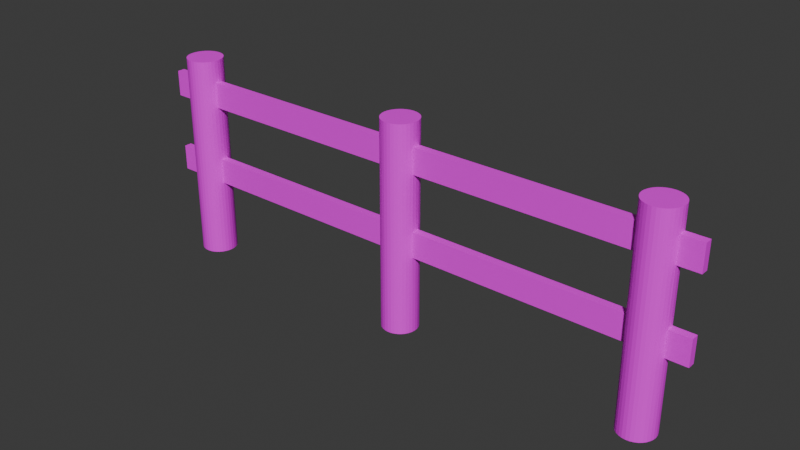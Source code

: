 # Source: Fence.blend  (saved by Blender 5.1.29; exported with 4.5.12 LTS)
import bpy
from mathutils import Matrix  # noqa: F401  (used for matrix-valued properties, if any)

bpy.ops.wm.read_factory_settings(use_empty=True)
scene = bpy.context.scene
scene.name = 'Scene'

# ---- images (referenced by path relative to the original .blend; pixels are not part of the script)
import os
ASSET_DIR = os.environ.get("B2B_ASSET_DIR", "")  # directory of the original .blend (textures are referenced by path, not embedded)
HERE = os.path.dirname(os.path.abspath(__file__))  # packed textures are extracted next to this script under _unpacked/

def load_image(name, relpath, width, height, colorspace="sRGB"):
    """Load a texture the original file referenced (path relative to the .blend, or extracted next to this script)."""
    p = next((c for c in (os.path.join(HERE, relpath), os.path.join(ASSET_DIR, relpath)) if relpath and os.path.exists(c)), "")
    if p:
        img = bpy.data.images.load(p, check_existing=True)
        img.name = name
    else:  # same state as the original file: an image datablock whose file is absent (Cycles renders it pink)
        img = bpy.data.images.new(name, width, height)
        img.source = "FILE"
        img.filepath = "//" + (relpath or name)
    img.colorspace_settings.name = colorspace
    return img
img_fence_body_png = load_image('Fence_Body.png', 'UV_MeshTex/Fence_Body.png', 1024, 1024, 'sRGB')

# ---- materials (node trees are filled in below, after node groups)
mat_fence_mat = bpy.data.materials.new('Fence_mat')

# ---- material node trees
mat_fence_mat.use_nodes = True; mat_fence_mat.node_tree.nodes.clear()
_N = mat_fence_mat.node_tree.nodes; _L = mat_fence_mat.node_tree.links
n0 = _N.new('ShaderNodeBsdfPrincipled'); n0.name = 'プリンシプルBSDF'; n0.location = (-200, 100)
n1 = _N.new('ShaderNodeOutputMaterial'); n1.name = 'マテリアル出力'; n1.location = (200, 100)
n2 = _N.new('ShaderNodeTexImage'); n2.name = '画像テクスチャ'; n2.location = (-576, 93)
n2.image = img_fence_body_png
_L.new(n0.outputs[0], n1.inputs[0])
_L.new(n2.outputs[0], n0.inputs[0])
n1.is_active_output = True

# ---- world
world_world = bpy.data.worlds.new('World'); scene.world = world_world
world_world.use_nodes = True; world_world.node_tree.nodes.clear()
_N = world_world.node_tree.nodes; _L = world_world.node_tree.links
n0 = _N.new('ShaderNodeOutputWorld'); n0.name = 'World Output'; n0.location = (200, 100)
n1 = _N.new('ShaderNodeBackground'); n1.name = 'Background'; n1.location = (-200, 100)
n1.inputs[0].default_value = (0.05088, 0.05088, 0.05088, 1.0)
_L.new(n1.outputs[0], n0.inputs[0])
n0.is_active_output = True
world_world.color = (0.05088, 0.05088, 0.05088)
world_world.sun_shadow_jitter_overblur = 0.0

# ---- meshes
me_x = bpy.data.meshes.new('円柱')
me_x.from_pydata([(0.0, 1.0, -1.0), (29.78, -0.2117, 0.5357), (0.0, 1.0, 1.0), (29.78, -0.2117, 0.7845), (0.1951, 0.9808, -1.0), (29.78, 0.2117, 0.5357), (0.1951, 0.9808, 1.0), (29.78, 0.2117, 0.7845), (-2.161, -0.2117, 0.5357), (0.3827, 0.9239, -1.0), (0.3827, 0.9239, 1.0), (-2.161, -0.2117, 0.7845), (-2.161, 0.2117, 0.5357), (0.5556, 0.8315, -1.0), (0.5556, 0.8315, 1.0), (-2.161, 0.2117, 0.7845), (0.7071, 0.7071, -1.0), (29.78, -0.2117, -0.248), (0.7071, 0.7071, 1.0), (29.78, -0.2117, 0.0008236), (29.78, 0.2117, -0.248), (0.8315, 0.5556, -1.0), (0.8315, 0.5556, 1.0), (29.78, 0.2117, 0.0008236), (0.9239, 0.3827, -1.0), (-2.161, -0.2117, -0.248), (0.9239, 0.3827, 1.0), (-2.161, -0.2117, 0.0008236), (0.9808, 0.1951, -1.0), (-2.161, 0.2117, -0.248), (0.9808, 0.1951, 1.0), (-2.161, 0.2117, 0.0008236), (1.0, 0.0, -1.0), (1.0, 0.0, 1.0), (0.9808, -0.1951, -1.0), (0.9808, -0.1951, 1.0), (0.9239, -0.3827, -1.0), (0.9239, -0.3827, 1.0), (0.8315, -0.5556, -1.0), (0.8315, -0.5556, 1.0), (0.7071, -0.7071, -1.0), (0.7071, -0.7071, 1.0), (0.5556, -0.8315, -1.0), (0.5556, -0.8315, 1.0), (0.3827, -0.9239, -1.0), (0.3827, -0.9239, 1.0), (0.1951, -0.9808, -1.0), (0.1951, -0.9808, 1.0), (0.0, -1.0, -1.0), (0.0, -1.0, 1.0), (-0.1951, -0.9808, -1.0), (-0.1951, -0.9808, 1.0), (-0.3827, -0.9239, -1.0), (-0.3827, -0.9239, 1.0), (-0.5556, -0.8315, -1.0), (-0.5556, -0.8315, 1.0), (-0.7071, -0.7071, -1.0), (-0.7071, -0.7071, 1.0), (-0.8315, -0.5556, -1.0), (-0.8315, -0.5556, 1.0), (-0.9239, -0.3827, -1.0), (-0.9239, -0.3827, 1.0), (-0.9808, -0.1951, -1.0), (-0.9808, -0.1951, 1.0), (-1.0, 0.0, -1.0), (-1.0, 0.0, 1.0), (-0.9808, 0.1951, -1.0), (-0.9808, 0.1951, 1.0), (-0.9239, 0.3827, -1.0), (-0.9239, 0.3827, 1.0), (-0.8315, 0.5556, -1.0), (-0.8315, 0.5556, 1.0), (-0.7071, 0.7071, -1.0), (-0.7071, 0.7071, 1.0), (-0.5556, 0.8315, -1.0), (-0.5556, 0.8315, 1.0), (-0.3827, 0.9239, -1.0), (-0.3827, 0.9239, 1.0), (-0.1951, 0.9808, -1.0), (-0.1951, 0.9808, 1.0), (13.82, 1.0, -1.0), (13.82, 1.0, 1.0), (14.02, 0.9808, -1.0), (14.02, 0.9808, 1.0), (14.2, 0.9239, -1.0), (14.2, 0.9239, 1.0), (14.38, 0.8315, -1.0), (14.38, 0.8315, 1.0), (14.53, 0.7071, -1.0), (14.53, 0.7071, 1.0), (14.65, 0.5556, -1.0), (14.65, 0.5556, 1.0), (14.74, 0.3827, -1.0), (14.74, 0.3827, 1.0), (14.8, 0.1951, -1.0), (14.8, 0.1951, 1.0), (14.82, 0.0, -1.0), (14.82, 0.0, 1.0), (14.8, -0.1951, -1.0), (14.8, -0.1951, 1.0), (14.74, -0.3827, -1.0), (14.74, -0.3827, 1.0), (14.65, -0.5556, -1.0), (14.65, -0.5556, 1.0), (14.53, -0.7071, -1.0), (14.53, -0.7071, 1.0), (14.38, -0.8315, -1.0), (14.38, -0.8315, 1.0), (14.2, -0.9239, -1.0), (14.2, -0.9239, 1.0), (14.02, -0.9808, -1.0), (14.02, -0.9808, 1.0), (13.82, -1.0, -1.0), (13.82, -1.0, 1.0), (13.62, -0.9808, -1.0), (13.62, -0.9808, 1.0), (13.44, -0.9239, -1.0), (13.44, -0.9239, 1.0), (13.26, -0.8315, -1.0), (13.26, -0.8315, 1.0), (13.11, -0.7071, -1.0), (13.11, -0.7071, 1.0), (12.99, -0.5556, -1.0), (12.99, -0.5556, 1.0), (12.9, -0.3827, -1.0), (12.9, -0.3827, 1.0), (12.84, -0.1951, -1.0), (12.84, -0.1951, 1.0), (12.82, 0.0, -1.0), (12.82, 0.0, 1.0), (12.84, 0.1951, -1.0), (12.84, 0.1951, 1.0), (12.9, 0.3827, -1.0), (12.9, 0.3827, 1.0), (12.99, 0.5556, -1.0), (12.99, 0.5556, 1.0), (13.11, 0.7071, -1.0), (13.11, 0.7071, 1.0), (13.26, 0.8315, -1.0), (13.26, 0.8315, 1.0), (13.44, 0.9239, -1.0), (13.44, 0.9239, 1.0), (13.62, 0.9808, -1.0), (13.62, 0.9808, 1.0), (27.64, 1.0, -1.0), (27.64, 1.0, 1.0), (27.84, 0.9808, -1.0), (27.84, 0.9808, 1.0), (28.02, 0.9239, -1.0), (28.02, 0.9239, 1.0), (28.2, 0.8315, -1.0), (28.2, 0.8315, 1.0), (28.35, 0.7071, -1.0), (28.35, 0.7071, 1.0), (28.47, 0.5556, -1.0), (28.47, 0.5556, 1.0), (28.56, 0.3827, -1.0), (28.56, 0.3827, 1.0), (28.62, 0.1951, -1.0), (28.62, 0.1951, 1.0), (28.64, 0.0, -1.0), (28.64, 0.0, 1.0), (28.62, -0.1951, -1.0), (28.62, -0.1951, 1.0), (28.56, -0.3827, -1.0), (28.56, -0.3827, 1.0), (28.47, -0.5556, -1.0), (28.47, -0.5556, 1.0), (28.35, -0.7071, -1.0), (28.35, -0.7071, 1.0), (28.2, -0.8315, -1.0), (28.2, -0.8315, 1.0), (28.02, -0.9239, -1.0), (28.02, -0.9239, 1.0), (27.84, -0.9808, -1.0), (27.84, -0.9808, 1.0), (27.64, -1.0, -1.0), (27.64, -1.0, 1.0), (27.44, -0.9808, -1.0), (27.44, -0.9808, 1.0), (27.26, -0.9239, -1.0), (27.26, -0.9239, 1.0), (27.08, -0.8315, -1.0), (27.08, -0.8315, 1.0), (26.93, -0.7071, -1.0), (26.93, -0.7071, 1.0), (26.81, -0.5556, -1.0), (26.81, -0.5556, 1.0), (26.72, -0.3827, -1.0), (26.72, -0.3827, 1.0), (26.66, -0.1951, -1.0), (26.66, -0.1951, 1.0), (26.64, 0.0, -1.0), (26.64, 0.0, 1.0), (26.66, 0.1951, -1.0), (26.66, 0.1951, 1.0), (26.72, 0.3827, -1.0), (26.72, 0.3827, 1.0), (26.81, 0.5556, -1.0), (26.81, 0.5556, 1.0), (26.93, 0.7071, -1.0), (26.93, 0.7071, 1.0), (27.08, 0.8315, -1.0), (27.08, 0.8315, 1.0), (27.26, 0.9239, -1.0), (27.26, 0.9239, 1.0), (27.44, 0.9808, -1.0), (27.44, 0.9808, 1.0), (0.9757, 0.2117, 0.5357), (0.9757, 0.2117, 0.7845), (0.9757, 0.2117, -0.248), (0.9757, 0.2117, 0.0008236), (0.9808, 0.1951, -0.248), (0.9808, 0.1951, 0.0008236), (0.9808, 0.1951, 0.5357), (0.9808, 0.1951, 0.7845), (1.0, 0.0, -0.248), (1.0, 0.0, 0.0008236), (1.0, 0.0, 0.5357), (1.0, 0.0, 0.7845), (0.9808, -0.1951, -0.248), (0.9808, -0.1951, 0.0008236), (0.9808, -0.1951, 0.5357), (0.9808, -0.1951, 0.7845), (0.9757, -0.2117, 0.5357), (0.9757, -0.2117, -0.248), (0.9757, -0.2117, 0.7845), (0.9757, -0.2117, 0.0008236), (-0.9757, -0.2117, 0.5357), (-0.9757, -0.2117, -0.248), (-0.9757, -0.2117, 0.0008236), (-0.9757, -0.2117, 0.7845), (-0.9808, -0.1951, 0.0008236), (-0.9808, -0.1951, 0.5357), (-0.9808, -0.1951, 0.7845), (-0.9808, -0.1951, -0.248), (-1.0, 0.0, -0.248), (-1.0, 0.0, 0.0008236), (-1.0, 0.0, 0.5357), (-1.0, 0.0, 0.7845), (-0.9808, 0.1951, -0.248), (-0.9808, 0.1951, 0.0008236), (-0.9808, 0.1951, 0.5357), (-0.9808, 0.1951, 0.7845), (-0.9757, 0.2117, 0.5357), (-0.9757, 0.2117, 0.7845), (-0.9757, 0.2117, -0.248), (-0.9757, 0.2117, 0.0008236), (14.8, 0.2117, 0.5357), (14.8, 0.2117, 0.7845), (14.8, 0.2117, -0.248), (14.8, 0.2117, 0.0008236), (14.8, 0.1951, -0.248), (14.8, 0.1951, 0.0008236), (14.8, 0.1951, 0.5357), (14.8, 0.1951, 0.7845), (14.82, 0.0, -0.248), (14.82, 0.0, 0.0008236), (14.82, 0.0, 0.5357), (14.82, 0.0, 0.7845), (14.8, -0.1951, -0.248), (14.8, -0.1951, 0.0008236), (14.8, -0.1951, 0.5357), (14.8, -0.1951, 0.7845), (14.8, -0.2117, 0.5357), (14.8, -0.2117, -0.248), (14.8, -0.2117, 0.7845), (14.8, -0.2117, 0.0008236), (12.84, -0.2117, 0.5357), (12.84, -0.2117, -0.248), (12.84, -0.2117, 0.7845), (12.84, -0.1951, 0.0008236), (12.84, -0.1951, 0.5357), (12.84, -0.2117, 0.0008236), (12.84, -0.1951, -0.248), (12.84, -0.1951, 0.7845), (12.82, 0.0, -0.248), (12.82, 0.0, 0.0008236), (12.82, 0.0, 0.5357), (12.82, 0.0, 0.7845), (12.84, 0.1951, -0.248), (12.84, 0.1951, 0.0008236), (12.84, 0.1951, 0.5357), (12.84, 0.1951, 0.7845), (12.84, 0.2117, 0.5357), (12.84, 0.2117, 0.7845), (12.84, 0.2117, -0.248), (12.84, 0.2117, 0.0008236), (28.62, 0.1951, 0.5357), (28.62, 0.1951, 0.0008236), (28.62, 0.2117, 0.5357), (28.62, 0.2117, 0.7845), (28.62, 0.2117, -0.248), (28.62, 0.2117, 0.0008236), (28.62, 0.1951, -0.248), (28.62, 0.1951, 0.7845), (28.64, 0.0, -0.248), (28.64, 0.0, 0.0008236), (28.64, 0.0, 0.5357), (28.64, 0.0, 0.7845), (28.62, -0.1951, -0.248), (28.62, -0.1951, 0.0008236), (28.62, -0.1951, 0.5357), (28.62, -0.1951, 0.7845), (28.62, -0.2117, 0.5357), (28.62, -0.2117, -0.248), (28.62, -0.2117, 0.0008236), (28.62, -0.2117, 0.7845), (26.66, -0.2117, 0.5357), (26.66, -0.2117, -0.248), (26.66, -0.2117, 0.7845), (26.66, -0.1951, 0.0008236), (26.66, -0.1951, 0.5357), (26.66, -0.2117, 0.0008236), (26.66, -0.1951, -0.248), (26.66, -0.1951, 0.7845), (26.64, 0.0, -0.248), (26.64, 0.0, 0.0008236), (26.64, 0.0, 0.5357), (26.64, 0.0, 0.7845), (26.66, 0.1951, -0.248), (26.66, 0.1951, 0.0008236), (26.66, 0.1951, 0.5357), (26.66, 0.1951, 0.7845), (26.66, 0.2117, 0.5357), (26.66, 0.2117, 0.7845), (26.66, 0.2117, -0.248), (26.66, 0.2117, 0.0008236)], [], [(0, 2, 6, 4), (4, 6, 10, 9), (9, 10, 14, 13), (13, 14, 18, 16), (16, 18, 22, 21), (21, 22, 26, 24), (212, 28, 24, 26, 30, 215, 209, 208, 214, 213, 211, 210), (215, 30, 33, 219), (216, 32, 28, 212), (213, 214, 218, 217), (217, 218, 222, 221), (219, 33, 35, 223), (220, 34, 32, 216), (223, 35, 37, 36, 34, 220, 225, 227, 221, 222, 224, 226), (36, 37, 39, 38), (38, 39, 41, 40), (40, 41, 43, 42), (42, 43, 45, 44), (44, 45, 47, 46), (46, 47, 49, 48), (48, 49, 51, 50), (50, 51, 53, 52), (52, 53, 55, 54), (54, 55, 57, 56), (56, 57, 59, 58), (58, 59, 61, 60), (62, 60, 61, 63, 234, 231, 228, 233, 232, 230, 229, 235), (234, 63, 65, 239), (64, 62, 235, 236), (238, 237, 232, 233), (239, 65, 67, 243), (66, 64, 236, 240), (242, 241, 237, 238), (67, 69, 68, 66, 240, 246, 247, 241, 242, 244, 245, 243), (68, 69, 71, 70), (70, 71, 73, 72), (72, 73, 75, 74), (74, 75, 77, 76), (18, 14, 10, 6, 2, 79, 77, 75, 73, 71, 69, 67, 65, 63, 61, 59, 57, 55, 53, 51, 49, 47, 45, 43, 41, 39, 37, 35, 33, 30, 26, 22), (76, 77, 79, 78), (78, 79, 2, 0), (78, 0, 4, 9, 13, 16, 21, 24, 28, 32, 34, 36, 38, 40, 42, 44, 46, 48, 50, 52, 54, 56, 58, 60, 62, 64, 66, 68, 70, 72, 74, 76), (80, 81, 83, 82), (82, 83, 85, 84), (84, 85, 87, 86), (86, 87, 89, 88), (88, 89, 91, 90), (90, 91, 93, 92), (252, 94, 92, 93, 95, 255, 249, 248, 254, 253, 251, 250), (255, 95, 97, 259), (256, 96, 94, 252), (258, 257, 253, 254), (259, 97, 99, 263), (260, 98, 96, 256), (257, 258, 262, 261), (263, 99, 101, 100, 98, 260, 265, 267, 261, 262, 264, 266), (100, 101, 103, 102), (102, 103, 105, 104), (104, 105, 107, 106), (106, 107, 109, 108), (108, 109, 111, 110), (110, 111, 113, 112), (112, 113, 115, 114), (114, 115, 117, 116), (116, 117, 119, 118), (118, 119, 121, 120), (120, 121, 123, 122), (122, 123, 125, 124), (126, 124, 125, 127, 275, 270, 268, 272, 271, 273, 269, 274), (275, 127, 129, 279), (277, 271, 272, 278), (128, 126, 274, 276), (129, 131, 283, 279), (130, 128, 276, 280), (282, 281, 277, 278), (131, 133, 132, 130, 280, 286, 287, 281, 282, 284, 285, 283), (132, 133, 135, 134), (134, 135, 137, 136), (136, 137, 139, 138), (138, 139, 141, 140), (89, 87, 85, 83, 81, 143, 141, 139, 137, 135, 133, 131, 129, 127, 125, 123, 121, 119, 117, 115, 113, 111, 109, 107, 105, 103, 101, 99, 97, 95, 93, 91), (140, 141, 143, 142), (142, 143, 81, 80), (142, 80, 82, 84, 86, 88, 90, 92, 94, 96, 98, 100, 102, 104, 106, 108, 110, 112, 114, 116, 118, 120, 122, 124, 126, 128, 130, 132, 134, 136, 138, 140), (144, 145, 147, 146), (146, 147, 149, 148), (148, 149, 151, 150), (150, 151, 153, 152), (152, 153, 155, 154), (154, 155, 157, 156), (294, 158, 156, 157, 159, 295, 291, 290, 288, 289, 293, 292), (295, 159, 161, 299), (296, 160, 158, 294), (289, 288, 298, 297), (299, 161, 163, 303), (300, 162, 160, 296), (297, 298, 302, 301), (303, 163, 165, 164, 162, 300, 305, 306, 301, 302, 304, 307), (164, 165, 167, 166), (166, 167, 169, 168), (168, 169, 171, 170), (170, 171, 173, 172), (172, 173, 175, 174), (174, 175, 177, 176), (176, 177, 179, 178), (178, 179, 181, 180), (180, 181, 183, 182), (182, 183, 185, 184), (184, 185, 187, 186), (186, 187, 189, 188), (190, 188, 189, 191, 315, 310, 308, 312, 311, 313, 309, 314), (191, 193, 319, 315), (192, 190, 314, 316), (318, 317, 311, 312), (318, 322, 321, 317), (193, 195, 323, 319), (194, 192, 316, 320), (195, 197, 196, 194, 320, 326, 327, 321, 322, 324, 325, 323), (196, 197, 199, 198), (198, 199, 201, 200), (200, 201, 203, 202), (202, 203, 205, 204), (177, 175, 173, 171, 169, 167, 165, 163, 161, 159, 157, 155, 153, 151, 149, 147, 145, 207, 205, 203, 201, 199, 197, 195, 193, 191, 189, 187, 185, 183, 181, 179), (204, 205, 207, 206), (206, 207, 145, 144), (206, 144, 146, 148, 150, 152, 154, 156, 158, 160, 162, 164, 166, 168, 170, 172, 174, 176, 178, 180, 182, 184, 186, 188, 190, 192, 194, 196, 198, 200, 202, 204), (5, 7, 3, 1), (7, 5, 290, 291), (12, 15, 245, 244), (209, 285, 284, 208), (249, 325, 324, 248), (8, 11, 15, 12), (11, 8, 228, 231), (226, 224, 268, 270), (266, 264, 308, 310), (1, 3, 307, 304), (233, 228, 8, 12, 244, 242, 238), (262, 258, 254, 248, 324, 322, 318, 312, 308, 264), (222, 218, 214, 208, 284, 282, 278, 272, 268, 224), (288, 290, 5, 1, 304, 302, 298), (3, 7, 291, 295, 299, 303, 307), (15, 11, 231, 234, 239, 243, 245), (323, 325, 249, 255, 259, 263, 266, 310, 315, 319), (283, 285, 209, 215, 219, 223, 226, 270, 275, 279), (20, 23, 19, 17), (23, 20, 292, 293), (29, 31, 247, 246), (211, 287, 286, 210), (251, 327, 326, 250), (25, 27, 31, 29), (27, 25, 229, 230), (227, 225, 269, 273), (267, 265, 309, 313), (17, 19, 306, 305), (235, 229, 25, 29, 246, 240, 236), (260, 256, 252, 250, 326, 320, 316, 314, 309, 265), (220, 216, 212, 210, 286, 280, 276, 274, 269, 225), (294, 292, 20, 17, 305, 300, 296), (19, 23, 293, 289, 297, 301, 306), (31, 27, 230, 232, 237, 241, 247), (321, 327, 251, 253, 257, 261, 267, 313, 311, 317), (281, 287, 211, 213, 217, 221, 227, 273, 271, 277)])
_uv = me_x.uv_layers.new(name='UVマップ')
_uv.uv.foreach_set('vector', [0.3697, 0.09211, 0.3697, 0.09211, 0.3719, 0.1056, 0.3719, 0.1056, 0.3719, 0.1056, 0.3719, 0.1056, 0.3766, 0.1184, 0.3766, 0.1184, 0.3766, 0.1184, 0.3766, 0.1184, 0.3838, 0.13, 0.3838, 0.13, 0.3838, 0.13, 0.3838, 0.13, 0.3931, 0.14, 0.3931, 0.14, 0.3931, 0.14, 0.3931, 0.14, 0.4041, 0.148, 0.4041, 0.148, 0.4041, 0.148, 0.4041, 0.148, 0.4166, 0.1537, 0.4166, 0.1537, 0.4298, 0.1569, 0.4298, 0.1569, 0.4166, 0.1537, 0.4166, 0.1537, 0.4298, 0.1569, 0.4298, 0.1569, 0.4033, 0.1566, 0.4287, 0.1566, 0.4298, 0.1569, 0.4298, 0.1569, 0.4287, 0.1566, 0.4287, 0.1566, 0.4298, 0.1569, 0.4298, 0.1569, 0.4435, 0.1574, 0.4435, 0.1574, 0.4435, 0.1574, 0.4435, 0.1574, 0.4298, 0.1569, 0.4298, 0.1569, 0.4298, 0.1569, 0.4298, 0.1569, 0.4435, 0.1574, 0.4435, 0.1574, 0.4435, 0.1574, 0.4435, 0.1574, 0.457, 0.1552, 0.457, 0.1552, 0.4435, 0.1574, 0.4435, 0.1574, 0.457, 0.1552, 0.457, 0.1552, 0.457, 0.1552, 0.457, 0.1552, 0.4435, 0.1574, 0.4435, 0.1574, 0.457, 0.1552, 0.457, 0.1552, 0.4698, 0.1504, 0.4698, 0.1504, 0.457, 0.1552, 0.457, 0.1552, 0.4581, 0.1548, 0.4581, 0.1548, 0.457, 0.1552, 0.457, 0.1552, 0.4581, 0.1548, 0.4854, 0.1548, 0.4698, 0.1504, 0.4698, 0.1504, 0.4814, 0.1433, 0.4814, 0.1433, 0.4814, 0.1433, 0.4814, 0.1433, 0.4914, 0.134, 0.4914, 0.134, 0.4914, 0.134, 0.4914, 0.134, 0.4994, 0.1229, 0.4994, 0.1229, 0.4994, 0.1229, 0.4994, 0.1229, 0.5051, 0.1105, 0.5051, 0.1105, 0.5051, 0.1105, 0.5051, 0.1105, 0.5082, 0.09722, 0.5082, 0.09722, 0.5082, 0.09722, 0.5082, 0.09722, 0.5087, 0.08358, 0.5087, 0.08358, 0.5087, 0.08358, 0.5087, 0.08358, 0.5082, 0.09722, 0.5082, 0.09722, 0.5082, 0.09722, 0.5082, 0.09722, 0.5051, 0.1105, 0.5051, 0.1105, 0.5051, 0.1105, 0.5051, 0.1105, 0.4994, 0.1229, 0.4994, 0.1229, 0.4994, 0.1229, 0.4994, 0.1229, 0.4914, 0.134, 0.4914, 0.134, 0.4914, 0.134, 0.4914, 0.134, 0.4814, 0.1433, 0.4814, 0.1433, 0.4814, 0.1433, 0.4814, 0.1433, 0.4698, 0.1504, 0.4698, 0.1504, 0.457, 0.1552, 0.4698, 0.1504, 0.4698, 0.1504, 0.457, 0.1552, 0.457, 0.1552, 0.4581, 0.1548, 0.4581, 0.1548, 0.457, 0.1552, 0.457, 0.1552, 0.4581, 0.1548, 0.4581, 0.1548, 0.457, 0.1552, 0.457, 0.1552, 0.457, 0.1552, 0.4435, 0.1574, 0.4435, 0.1574, 0.4435, 0.1574, 0.457, 0.1552, 0.457, 0.1552, 0.4435, 0.1574, 0.4435, 0.1574, 0.4435, 0.1574, 0.457, 0.1552, 0.457, 0.1552, 0.4435, 0.1574, 0.4435, 0.1574, 0.4298, 0.1569, 0.4298, 0.1569, 0.4298, 0.1569, 0.4435, 0.1574, 0.4435, 0.1574, 0.4298, 0.1569, 0.4298, 0.1569, 0.4298, 0.1569, 0.4435, 0.1574, 0.4435, 0.1574, 0.4298, 0.1569, 0.4166, 0.1537, 0.4166, 0.1537, 0.4298, 0.1569, 0.4298, 0.1569, 0.4287, 0.1566, 0.4287, 0.1566, 0.4298, 0.1569, 0.4298, 0.1569, 0.4287, 0.1566, 0.4287, 0.1566, 0.4298, 0.1569, 0.4166, 0.1537, 0.4166, 0.1537, 0.4041, 0.148, 0.4041, 0.148, 0.4041, 0.148, 0.4041, 0.148, 0.3931, 0.14, 0.3931, 0.14, 0.3931, 0.14, 0.3931, 0.14, 0.3838, 0.13, 0.3838, 0.13, 0.3838, 0.13, 0.3838, 0.13, 0.3766, 0.1184, 0.3766, 0.1184, 0.3931, 0.14, 0.3838, 0.13, 0.3766, 0.1184, 0.3719, 0.1056, 0.3697, 0.09211, 0.3702, 0.07847, 0.3734, 0.06518, 0.379, 0.05277, 0.387, 0.0417, 0.3971, 0.03241, 0.4087, 0.02525, 0.4215, 0.02049, 0.435, 0.01833, 0.4486, 0.01883, 0.4619, 0.02198, 0.4743, 0.02767, 0.4854, 0.03567, 0.4947, 0.04567, 0.5018, 0.0573, 0.5066, 0.0701, 0.5087, 0.08358, 0.5082, 0.09722, 0.5051, 0.1105, 0.4994, 0.1229, 0.4914, 0.134, 0.4814, 0.1433, 0.4698, 0.1504, 0.457, 0.1552, 0.4435, 0.1574, 0.4298, 0.1569, 0.4166, 0.1537, 0.4041, 0.148, 0.3766, 0.1184, 0.3766, 0.1184, 0.3719, 0.1056, 0.3719, 0.1056, 0.3719, 0.1056, 0.3719, 0.1056, 0.3697, 0.09211, 0.3697, 0.09211, 0.3719, 0.1056, 0.3697, 0.09211, 0.3702, 0.07847, 0.3734, 0.06518, 0.379, 0.05277, 0.387, 0.0417, 0.3971, 0.03241, 0.4087, 0.02525, 0.4215, 0.02049, 0.435, 0.01833, 0.4486, 0.01883, 0.4619, 0.02198, 0.4743, 0.02767, 0.4854, 0.03567, 0.4947, 0.04567, 0.5018, 0.0573, 0.5066, 0.0701, 0.5087, 0.08358, 0.5082, 0.09722, 0.5051, 0.1105, 0.4994, 0.1229, 0.4914, 0.134, 0.4814, 0.1433, 0.4698, 0.1504, 0.457, 0.1552, 0.4435, 0.1574, 0.4298, 0.1569, 0.4166, 0.1537, 0.4041, 0.148, 0.3931, 0.14, 0.3838, 0.13, 0.3766, 0.1184, 0.01833, 0.09211, 0.01833, 0.09211, 0.02049, 0.1056, 0.02049, 0.1056, 0.02049, 0.1056, 0.02049, 0.1056, 0.02525, 0.1184, 0.02525, 0.1184, 0.02525, 0.1184, 0.02525, 0.1184, 0.03241, 0.13, 0.03241, 0.13, 0.03241, 0.13, 0.03241, 0.13, 0.0417, 0.14, 0.0417, 0.14, 0.0417, 0.14, 0.0417, 0.14, 0.05277, 0.148, 0.05277, 0.148, 0.05277, 0.148, 0.05277, 0.148, 0.06518, 0.1537, 0.06518, 0.1537, 0.07847, 0.1569, 0.07847, 0.1569, 0.06518, 0.1537, 0.06518, 0.1537, 0.07847, 0.1569, 0.07847, 0.1569, 0.05092, 0.1566, 0.07729, 0.1566, 0.07847, 0.1569, 0.07847, 0.1569, 0.07729, 0.1566, 0.07729, 0.1566, 0.07847, 0.1569, 0.07847, 0.1569, 0.09211, 0.1574, 0.09211, 0.1574, 0.09211, 0.1574, 0.09211, 0.1574, 0.07847, 0.1569, 0.07847, 0.1569, 0.09211, 0.1574, 0.09211, 0.1574, 0.07847, 0.1569, 0.07847, 0.1569, 0.09211, 0.1574, 0.09211, 0.1574, 0.1056, 0.1552, 0.1056, 0.1552, 0.1056, 0.1552, 0.1056, 0.1552, 0.09211, 0.1574, 0.09211, 0.1574, 0.09211, 0.1574, 0.09211, 0.1574, 0.1056, 0.1552, 0.1056, 0.1552, 0.1056, 0.1552, 0.1056, 0.1552, 0.1184, 0.1504, 0.1184, 0.1504, 0.1056, 0.1552, 0.1056, 0.1552, 0.1067, 0.1548, 0.1067, 0.1548, 0.1056, 0.1552, 0.1056, 0.1552, 0.1067, 0.1548, 0.1331, 0.1548, 0.1184, 0.1504, 0.1184, 0.1504, 0.13, 0.1433, 0.13, 0.1433, 0.13, 0.1433, 0.13, 0.1433, 0.14, 0.134, 0.14, 0.134, 0.14, 0.134, 0.14, 0.134, 0.148, 0.1229, 0.148, 0.1229, 0.148, 0.1229, 0.148, 0.1229, 0.1537, 0.1105, 0.1537, 0.1105, 0.1537, 0.1105, 0.1537, 0.1105, 0.1569, 0.09722, 0.1569, 0.09722, 0.1569, 0.09722, 0.1569, 0.09722, 0.1574, 0.08358, 0.1574, 0.08358, 0.3331, 0.08358, 0.3331, 0.08358, 0.3326, 0.09722, 0.3326, 0.09722, 0.3326, 0.09722, 0.3326, 0.09722, 0.3294, 0.1105, 0.3294, 0.1105, 0.3294, 0.1105, 0.3294, 0.1105, 0.3237, 0.1229, 0.3237, 0.1229, 0.3237, 0.1229, 0.3237, 0.1229, 0.3157, 0.134, 0.3157, 0.134, 0.3157, 0.134, 0.3157, 0.134, 0.3057, 0.1433, 0.3057, 0.1433, 0.3057, 0.1433, 0.3057, 0.1433, 0.2941, 0.1504, 0.2941, 0.1504, 0.2813, 0.1552, 0.2941, 0.1504, 0.2941, 0.1504, 0.2813, 0.1552, 0.2813, 0.1552, 0.2824, 0.1548, 0.3098, 0.1548, 0.2813, 0.1552, 0.2813, 0.1552, 0.2824, 0.1548, 0.2824, 0.1548, 0.2813, 0.1552, 0.2813, 0.1552, 0.2813, 0.1552, 0.2678, 0.1574, 0.2678, 0.1574, 0.2678, 0.1574, 0.2813, 0.1552, 0.2813, 0.1552, 0.2678, 0.1574, 0.2678, 0.1574, 0.2813, 0.1552, 0.2813, 0.1552, 0.2678, 0.1574, 0.2678, 0.1574, 0.2542, 0.1569, 0.2542, 0.1569, 0.2678, 0.1574, 0.2542, 0.1569, 0.2678, 0.1574, 0.2678, 0.1574, 0.2542, 0.1569, 0.2542, 0.1569, 0.2542, 0.1569, 0.2678, 0.1574, 0.2678, 0.1574, 0.2542, 0.1569, 0.2409, 0.1537, 0.2409, 0.1537, 0.2542, 0.1569, 0.2542, 0.1569, 0.253, 0.1566, 0.253, 0.1566, 0.2542, 0.1569, 0.2542, 0.1569, 0.2217, 0.1566, 0.253, 0.1566, 0.2542, 0.1569, 0.2409, 0.1537, 0.2409, 0.1537, 0.2285, 0.148, 0.2285, 0.148, 0.2285, 0.148, 0.2285, 0.148, 0.2174, 0.14, 0.2174, 0.14, 0.2174, 0.14, 0.2174, 0.14, 0.2081, 0.13, 0.2081, 0.13, 0.2081, 0.13, 0.2081, 0.13, 0.2009, 0.1184, 0.2009, 0.1184, 0.0417, 0.14, 0.03241, 0.13, 0.02525, 0.1184, 0.02049, 0.1056, 0.01833, 0.09211, 0.01883, 0.07847, 0.02198, 0.06518, 0.02767, 0.05277, 0.03567, 0.0417, 0.04567, 0.03241, 0.0573, 0.02525, 0.0701, 0.02049, 0.08358, 0.01833, 0.09722, 0.01883, 0.1105, 0.02198, 0.1229, 0.02767, 0.134, 0.03567, 0.1433, 0.04567, 0.1504, 0.0573, 0.1552, 0.0701, 0.1574, 0.08358, 0.1569, 0.09722, 0.1537, 0.1105, 0.148, 0.1229, 0.14, 0.134, 0.13, 0.1433, 0.1184, 0.1504, 0.1056, 0.1552, 0.09211, 0.1574, 0.07847, 0.1569, 0.06518, 0.1537, 0.05277, 0.148, 0.2009, 0.1184, 0.2009, 0.1184, 0.1962, 0.1056, 0.1962, 0.1056, 0.1962, 0.1056, 0.1962, 0.1056, 0.194, 0.09211, 0.194, 0.09211, 0.1962, 0.1056, 0.194, 0.09211, 0.1945, 0.07847, 0.1977, 0.06518, 0.2034, 0.05277, 0.2114, 0.0417, 0.2214, 0.03241, 0.233, 0.02525, 0.2458, 0.02049, 0.2593, 0.01833, 0.2729, 0.01883, 0.2862, 0.02198, 0.2986, 0.02767, 0.3097, 0.03567, 0.319, 0.04567, 0.3261, 0.0573, 0.3309, 0.0701, 0.3331, 0.08358, 0.3326, 0.09722, 0.3294, 0.1105, 0.3237, 0.1229, 0.3157, 0.134, 0.3057, 0.1433, 0.2941, 0.1504, 0.2813, 0.1552, 0.2678, 0.1574, 0.2542, 0.1569, 0.2409, 0.1537, 0.2285, 0.148, 0.2174, 0.14, 0.2081, 0.13, 0.2009, 0.1184, 0.7262, 0.1142, 0.7262, 0.1142, 0.7326, 0.1263, 0.7326, 0.1263, 0.7326, 0.1263, 0.7326, 0.1263, 0.7411, 0.1369, 0.7411, 0.1369, 0.7411, 0.1369, 0.7411, 0.1369, 0.7516, 0.1456, 0.7516, 0.1456, 0.7516, 0.1456, 0.7516, 0.1456, 0.7636, 0.1521, 0.7636, 0.1521, 0.7636, 0.1521, 0.7636, 0.1521, 0.7767, 0.1562, 0.7767, 0.1562, 0.7767, 0.1562, 0.7767, 0.1562, 0.7903, 0.1576, 0.7903, 0.1576, 0.8039, 0.1564, 0.8039, 0.1564, 0.7903, 0.1576, 0.7903, 0.1576, 0.8039, 0.1564, 0.8039, 0.1564, 0.7944, 0.1697, 0.8026, 0.1565, 0.8039, 0.1564, 0.8039, 0.1564, 0.8026, 0.1565, 0.8026, 0.1565, 0.8039, 0.1564, 0.8039, 0.1564, 0.8169, 0.1525, 0.8169, 0.1525, 0.8169, 0.1525, 0.8169, 0.1525, 0.8039, 0.1564, 0.8039, 0.1564, 0.8039, 0.1564, 0.8039, 0.1564, 0.8169, 0.1525, 0.8169, 0.1525, 0.8169, 0.1525, 0.8169, 0.1525, 0.829, 0.1461, 0.829, 0.1461, 0.829, 0.1461, 0.829, 0.1461, 0.8169, 0.1525, 0.8169, 0.1525, 0.8169, 0.1525, 0.8169, 0.1525, 0.829, 0.1461, 0.829, 0.1461, 0.829, 0.1461, 0.829, 0.1461, 0.8396, 0.1376, 0.8396, 0.1376, 0.829, 0.1461, 0.829, 0.1461, 0.83, 0.1454, 0.83, 0.1454, 0.829, 0.1461, 0.829, 0.1461, 0.83, 0.1454, 0.8509, 0.1454, 0.8396, 0.1376, 0.8396, 0.1376, 0.8484, 0.1271, 0.8484, 0.1271, 0.8484, 0.1271, 0.8484, 0.1271, 0.8549, 0.1151, 0.8549, 0.1151, 0.8549, 0.1151, 0.8549, 0.1151, 0.8589, 0.102, 0.8589, 0.102, 0.8589, 0.102, 0.8589, 0.102, 0.8604, 0.08845, 0.8604, 0.08845, 0.8604, 0.08845, 0.8604, 0.08845, 0.8591, 0.07485, 0.8591, 0.07485, 0.8591, 0.07485, 0.8591, 0.07485, 0.8553, 0.06176, 0.8553, 0.06176, 0.6844, 0.08358, 0.6844, 0.08358, 0.6839, 0.09722, 0.6839, 0.09722, 0.6839, 0.09722, 0.6839, 0.09722, 0.6808, 0.1105, 0.6808, 0.1105, 0.6808, 0.1105, 0.6808, 0.1105, 0.6751, 0.1229, 0.6751, 0.1229, 0.6751, 0.1229, 0.6751, 0.1229, 0.6671, 0.134, 0.6671, 0.134, 0.6671, 0.134, 0.6671, 0.134, 0.6571, 0.1433, 0.6571, 0.1433, 0.6571, 0.1433, 0.6571, 0.1433, 0.6455, 0.1504, 0.6455, 0.1504, 0.6327, 0.1552, 0.6455, 0.1504, 0.6455, 0.1504, 0.6327, 0.1552, 0.6327, 0.1552, 0.6338, 0.1548, 0.6625, 0.1548, 0.6327, 0.1552, 0.6327, 0.1552, 0.6338, 0.1548, 0.6338, 0.1548, 0.6327, 0.1552, 0.6327, 0.1552, 0.6192, 0.1574, 0.6192, 0.1574, 0.6327, 0.1552, 0.6192, 0.1574, 0.6327, 0.1552, 0.6327, 0.1552, 0.6192, 0.1574, 0.6192, 0.1574, 0.6192, 0.1574, 0.6327, 0.1552, 0.6327, 0.1552, 0.6192, 0.1574, 0.6055, 0.1569, 0.6055, 0.1569, 0.6192, 0.1574, 0.6192, 0.1574, 0.6055, 0.1569, 0.6055, 0.1569, 0.6192, 0.1574, 0.6055, 0.1569, 0.6192, 0.1574, 0.6192, 0.1574, 0.6055, 0.1569, 0.6055, 0.1569, 0.5923, 0.1537, 0.5923, 0.1537, 0.6055, 0.1569, 0.6055, 0.1569, 0.6044, 0.1566, 0.6044, 0.1566, 0.6055, 0.1569, 0.6055, 0.1569, 0.6044, 0.1566, 0.5765, 0.1566, 0.6055, 0.1569, 0.5923, 0.1537, 0.5923, 0.1537, 0.5798, 0.148, 0.5798, 0.148, 0.5798, 0.148, 0.5798, 0.148, 0.5688, 0.14, 0.5688, 0.14, 0.5688, 0.14, 0.5688, 0.14, 0.5595, 0.13, 0.5595, 0.13, 0.5595, 0.13, 0.5595, 0.13, 0.5523, 0.1184, 0.5523, 0.1184, 0.8553, 0.06176, 0.8591, 0.07485, 0.8604, 0.08845, 0.8589, 0.102, 0.8549, 0.1151, 0.8484, 0.1271, 0.8396, 0.1376, 0.829, 0.1461, 0.8169, 0.1525, 0.8039, 0.1564, 0.7903, 0.1576, 0.7767, 0.1562, 0.7636, 0.1521, 0.7516, 0.1456, 0.7411, 0.1369, 0.7326, 0.1263, 0.7262, 0.1142, 0.7223, 0.1011, 0.7211, 0.0875, 0.7225, 0.07392, 0.7266, 0.06088, 0.7331, 0.04888, 0.7418, 0.03839, 0.7524, 0.0298, 0.7645, 0.02345, 0.7776, 0.01957, 0.7912, 0.01833, 0.8048, 0.01976, 0.8178, 0.02381, 0.8298, 0.03033, 0.8403, 0.03906, 0.8489, 0.04967, 0.5523, 0.1184, 0.5523, 0.1184, 0.5476, 0.1056, 0.5476, 0.1056, 0.5476, 0.1056, 0.5476, 0.1056, 0.5454, 0.09211, 0.5454, 0.09211, 0.5476, 0.1056, 0.5454, 0.09211, 0.5459, 0.07847, 0.5491, 0.06518, 0.5547, 0.05277, 0.5627, 0.0417, 0.5727, 0.03241, 0.5844, 0.02525, 0.5972, 0.02049, 0.6106, 0.01833, 0.6243, 0.01883, 0.6376, 0.02198, 0.65, 0.02767, 0.6611, 0.03567, 0.6703, 0.04567, 0.6775, 0.0573, 0.6823, 0.0701, 0.6844, 0.08358, 0.6839, 0.09722, 0.6808, 0.1105, 0.6751, 0.1229, 0.6671, 0.134, 0.6571, 0.1433, 0.6455, 0.1504, 0.6327, 0.1552, 0.6192, 0.1574, 0.6055, 0.1569, 0.5923, 0.1537, 0.5798, 0.148, 0.5688, 0.14, 0.5595, 0.13, 0.5523, 0.1184, 0.8331, 0.2313, 0.8248, 0.2445, 0.8813, 0.2202, 0.8604, 0.2202, 0.7506, 0.5873, 0.773, 0.5873, 0.773, 0.5065, 0.7506, 0.5065, 0.4337, 0.239, 0.4337, 0.239, 0.4287, 0.1566, 0.4287, 0.1566, 0.3036, 0.9817, 0.253, 0.1566, 0.2217, 0.1566, 0.2724, 0.9817, 0.6271, 0.9817, 0.5765, 0.1566, 0.6044, 0.1566, 0.655, 0.9817, 0.4632, 0.2372, 0.4632, 0.2372, 0.4337, 0.239, 0.4337, 0.239, 0.4632, 0.2372, 0.4632, 0.2372, 0.4581, 0.1548, 0.4581, 0.1548, 0.3331, 0.9799, 0.3604, 0.9799, 0.3098, 0.1548, 0.2824, 0.1548, 0.6844, 0.9799, 0.7131, 0.9799, 0.6625, 0.1548, 0.6338, 0.1548, 0.7211, 0.5873, 0.6986, 0.5873, 0.6986, 0.5065, 0.7211, 0.5065, 0.457, 0.1552, 0.4581, 0.1548, 0.4632, 0.2372, 0.4337, 0.239, 0.4287, 0.1566, 0.4298, 0.1569, 0.4435, 0.1574, 0.6885, 0.9889, 0.6748, 0.9884, 0.6561, 0.9813, 0.655, 0.9817, 0.6044, 0.1566, 0.6055, 0.1569, 0.6192, 0.1574, 0.6327, 0.1552, 0.6625, 0.1548, 0.7131, 0.9799, 0.3387, 0.9891, 0.325, 0.9886, 0.3048, 0.9813, 0.2724, 0.9817, 0.2217, 0.1566, 0.2542, 0.1569, 0.2678, 0.1574, 0.2813, 0.1552, 0.3098, 0.1548, 0.3604, 0.9799, 0.7494, 0.5068, 0.773, 0.5065, 0.773, 0.5873, 0.7211, 0.5873, 0.7211, 0.5065, 0.7222, 0.5068, 0.7358, 0.5082, 0.8813, 0.2202, 0.8248, 0.2445, 0.7944, 0.1697, 0.8039, 0.1564, 0.8169, 0.1525, 0.829, 0.1461, 0.8509, 0.1454, 0.7511, 0.3506, 0.7211, 0.3506, 0.7211, 0.268, 0.7222, 0.2683, 0.7358, 0.2697, 0.7494, 0.2683, 0.7511, 0.268, 0.1291, 0.9813, 0.1016, 0.9817, 0.05092, 0.1566, 0.07847, 0.1569, 0.09211, 0.1574, 0.1056, 0.1552, 0.1331, 0.1548, 0.1837, 0.9799, 0.1564, 0.988, 0.1427, 0.9875, 0.4804, 0.9813, 0.4539, 0.9817, 0.4033, 0.1566, 0.4298, 0.1569, 0.4435, 0.1574, 0.457, 0.1552, 0.4854, 0.1548, 0.5361, 0.9799, 0.5145, 0.9868, 0.5009, 0.9863, 0.8331, 0.2313, 0.8331, 0.2313, 0.8604, 0.2202, 0.8604, 0.2202, 0.7506, 0.7047, 0.7755, 0.7047, 0.7755, 0.6239, 0.7506, 0.6239, 0.4337, 0.239, 0.4337, 0.239, 0.4287, 0.1566, 0.4287, 0.1566, 0.3036, 0.9817, 0.253, 0.1566, 0.253, 0.1566, 0.3036, 0.9817, 0.655, 0.9817, 0.6044, 0.1566, 0.6044, 0.1566, 0.655, 0.9817, 0.4632, 0.2372, 0.4632, 0.2372, 0.4337, 0.239, 0.4337, 0.239, 0.4632, 0.2372, 0.4632, 0.2372, 0.4581, 0.1548, 0.4581, 0.1548, 0.3331, 0.9799, 0.3331, 0.9799, 0.2824, 0.1548, 0.2824, 0.1548, 0.6844, 0.9799, 0.6844, 0.9799, 0.6338, 0.1548, 0.6338, 0.1548, 0.7211, 0.7047, 0.6996, 0.7047, 0.6996, 0.6239, 0.7211, 0.6239, 0.457, 0.1552, 0.4581, 0.1548, 0.4632, 0.2372, 0.4337, 0.239, 0.4287, 0.1566, 0.4298, 0.1569, 0.4435, 0.1574, 0.6833, 0.9796, 0.6696, 0.9791, 0.6561, 0.9813, 0.655, 0.9817, 0.6044, 0.1566, 0.6055, 0.1569, 0.6192, 0.1574, 0.6327, 0.1552, 0.6338, 0.1548, 0.6844, 0.9799, 0.3319, 0.9796, 0.3182, 0.9791, 0.3048, 0.9813, 0.3036, 0.9817, 0.253, 0.1566, 0.2542, 0.1569, 0.2678, 0.1574, 0.2813, 0.1552, 0.2824, 0.1548, 0.3331, 0.9799, 0.7494, 0.6243, 0.7755, 0.6239, 0.7755, 0.7047, 0.7211, 0.7047, 0.7211, 0.6239, 0.7222, 0.6243, 0.7358, 0.6256, 0.8604, 0.2202, 0.8331, 0.2313, 0.8026, 0.1565, 0.8039, 0.1564, 0.8169, 0.1525, 0.829, 0.1461, 0.83, 0.1454, 0.7506, 0.4698, 0.7196, 0.4698, 0.7196, 0.3872, 0.7222, 0.3876, 0.7358, 0.3889, 0.7494, 0.3876, 0.7506, 0.3872, 0.1291, 0.9813, 0.1279, 0.9817, 0.07729, 0.1566, 0.07847, 0.1569, 0.09211, 0.1574, 0.1056, 0.1552, 0.1067, 0.1548, 0.1574, 0.9799, 0.1562, 0.9796, 0.1425, 0.9791, 0.4804, 0.9813, 0.4793, 0.9817, 0.4287, 0.1566, 0.4298, 0.1569, 0.4435, 0.1574, 0.457, 0.1552, 0.4581, 0.1548, 0.5087, 0.9799, 0.5076, 0.9796, 0.4939, 0.9791])
me_x.materials.append(mat_fence_mat)
me_x.update()

# ---- objects
ob_x = bpy.data.objects.new('円柱', me_x)

# ---- transforms, parenting, visibility, modifiers, constraints
ob_x.location = (-4.162, 0.0, 1.712)
ob_x.scale = (0.3014, 0.3014, 1.74)

# ---- collection membership
scene.collection.objects.link(ob_x)

# ---- scene / render settings (as saved in the file)
scene.frame_start = 1; scene.frame_end = 250; scene.frame_set(1)
scene.render.engine = 'BLENDER_EEVEE_NEXT'
scene.render.bake_bias = 0.0
scene.render.bake_samples = 0
scene.cycles.sampling_pattern = 'TABULATED_SOBOL'
scene.eevee.use_volume_custom_range = False
bpy.context.view_layer.update()

# ---- added for rendering (the .blend has no active camera and no usable light): camera, sun
cam_auto = bpy.data.cameras.new('AutoCamera')
cam_auto.lens = 50.0
cam_auto.sensor_width = 36.0
cam_auto.clip_end = 1000.0
ob_auto_camera = bpy.data.objects.new('AutoCamera', cam_auto)
scene.collection.objects.link(ob_auto_camera)
ob_auto_camera.location = (9.48786, -11.3854, 9.30208)
ob_auto_camera.rotation_euler = (1.09748, -7.21219e-08, 0.694738)
scene.camera = ob_auto_camera
light_auto_sun = bpy.data.lights.new('AutoSun', 'SUN')
light_auto_sun.energy = 3.0
light_auto_sun.angle = 0.0523599
ob_auto_sun = bpy.data.objects.new('AutoSun', light_auto_sun)
scene.collection.objects.link(ob_auto_sun)
ob_auto_sun.rotation_euler = (0.872665, 0.174533, 0.523599)
bpy.context.view_layer.update()
